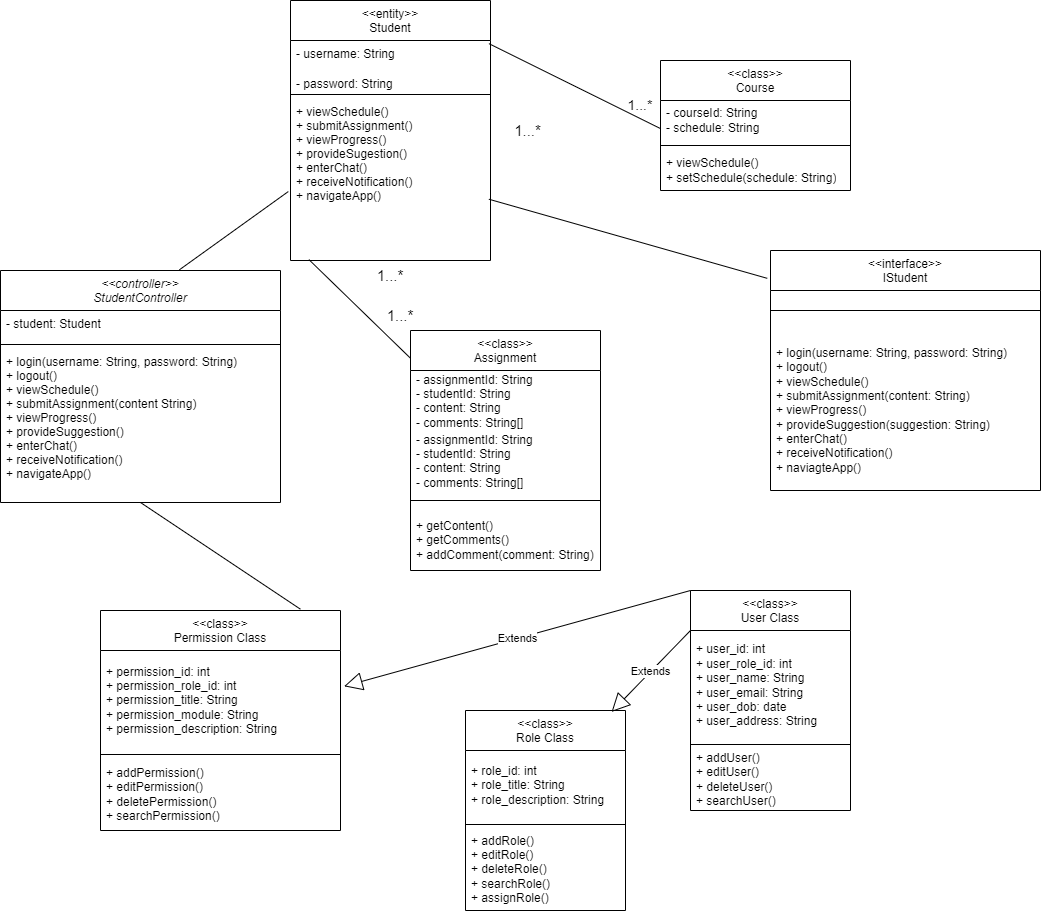

The diagram above was exported from draw.io. Its source (the exported page's mxGraphModel, read from the mxfile embedded in the PNG):
<mxGraphModel dx="1940" dy="616" grid="1" gridSize="10" guides="1" tooltips="1" connect="1" arrows="1" fold="1" page="1" pageScale="1" pageWidth="827" pageHeight="1169" math="0" shadow="0">
  <root>
    <mxCell id="WIyWlLk6GJQsqaUBKTNV-0" />
    <mxCell id="WIyWlLk6GJQsqaUBKTNV-1" parent="WIyWlLk6GJQsqaUBKTNV-0" />
    <mxCell id="zkfFHV4jXpPFQw0GAbJ--0" value="&lt;&lt;controller&gt;&gt;&#10;StudentController" style="swimlane;fontStyle=2;align=center;verticalAlign=top;childLayout=stackLayout;horizontal=1;startSize=40;horizontalStack=0;resizeParent=1;resizeLast=0;collapsible=1;marginBottom=0;rounded=0;shadow=0;strokeWidth=1;" parent="WIyWlLk6GJQsqaUBKTNV-1" vertex="1">
      <mxGeometry x="-280" y="370" width="280" height="232" as="geometry">
        <mxRectangle x="230" y="140" width="160" height="26" as="alternateBounds" />
      </mxGeometry>
    </mxCell>
    <mxCell id="zkfFHV4jXpPFQw0GAbJ--1" value="- student: Student" style="text;align=left;verticalAlign=top;spacingLeft=4;spacingRight=4;overflow=hidden;rotatable=0;points=[[0,0.5],[1,0.5]];portConstraint=eastwest;" parent="zkfFHV4jXpPFQw0GAbJ--0" vertex="1">
      <mxGeometry y="40" width="280" height="30" as="geometry" />
    </mxCell>
    <mxCell id="zkfFHV4jXpPFQw0GAbJ--4" value="" style="line;html=1;strokeWidth=1;align=left;verticalAlign=middle;spacingTop=-1;spacingLeft=3;spacingRight=3;rotatable=0;labelPosition=right;points=[];portConstraint=eastwest;" parent="zkfFHV4jXpPFQw0GAbJ--0" vertex="1">
      <mxGeometry y="70" width="280" height="8" as="geometry" />
    </mxCell>
    <mxCell id="zkfFHV4jXpPFQw0GAbJ--5" value="+ login(username: String, password: String)&#10;+ logout()&#10;+ viewSchedule()&#10;+ submitAssignment(content String)&#10;+ viewProgress()&#10;+ provideSuggestion()&#10;+ enterChat()&#10;+ receiveNotification()&#10;+ navigateApp()&#10;&#10;&#10;&#10;" style="text;align=left;verticalAlign=top;spacingLeft=4;spacingRight=4;overflow=hidden;rotatable=0;points=[[0,0.5],[1,0.5]];portConstraint=eastwest;" parent="zkfFHV4jXpPFQw0GAbJ--0" vertex="1">
      <mxGeometry y="78" width="280" height="140" as="geometry" />
    </mxCell>
    <mxCell id="zkfFHV4jXpPFQw0GAbJ--6" value="&lt;&lt;entity&gt;&gt; &#10;Student" style="swimlane;fontStyle=0;align=center;verticalAlign=top;childLayout=stackLayout;horizontal=1;startSize=40;horizontalStack=0;resizeParent=1;resizeLast=0;collapsible=1;marginBottom=0;rounded=0;shadow=0;strokeWidth=1;" parent="WIyWlLk6GJQsqaUBKTNV-1" vertex="1">
      <mxGeometry x="10" y="100" width="200" height="260" as="geometry">
        <mxRectangle x="130" y="380" width="160" height="26" as="alternateBounds" />
      </mxGeometry>
    </mxCell>
    <mxCell id="zkfFHV4jXpPFQw0GAbJ--7" value="- username: String" style="text;align=left;verticalAlign=top;spacingLeft=4;spacingRight=4;overflow=hidden;rotatable=0;points=[[0,0.5],[1,0.5]];portConstraint=eastwest;" parent="zkfFHV4jXpPFQw0GAbJ--6" vertex="1">
      <mxGeometry y="40" width="200" height="30" as="geometry" />
    </mxCell>
    <mxCell id="zkfFHV4jXpPFQw0GAbJ--8" value="- password: String" style="text;align=left;verticalAlign=top;spacingLeft=4;spacingRight=4;overflow=hidden;rotatable=0;points=[[0,0.5],[1,0.5]];portConstraint=eastwest;rounded=0;shadow=0;html=0;" parent="zkfFHV4jXpPFQw0GAbJ--6" vertex="1">
      <mxGeometry y="70" width="200" height="20" as="geometry" />
    </mxCell>
    <mxCell id="zkfFHV4jXpPFQw0GAbJ--9" value="" style="line;html=1;strokeWidth=1;align=left;verticalAlign=middle;spacingTop=-1;spacingLeft=3;spacingRight=3;rotatable=0;labelPosition=right;points=[];portConstraint=eastwest;" parent="zkfFHV4jXpPFQw0GAbJ--6" vertex="1">
      <mxGeometry y="90" width="200" height="8" as="geometry" />
    </mxCell>
    <mxCell id="zkfFHV4jXpPFQw0GAbJ--11" value="+ viewSchedule()&#10;+ submitAssignment()&#10;+ viewProgress()&#10;+ provideSugestion()&#10;+ enterChat()&#10;+ receiveNotification()&#10;+ navigateApp()&#10;" style="text;align=left;verticalAlign=top;spacingLeft=4;spacingRight=4;overflow=hidden;rotatable=0;points=[[0,0.5],[1,0.5]];portConstraint=eastwest;" parent="zkfFHV4jXpPFQw0GAbJ--6" vertex="1">
      <mxGeometry y="98" width="200" height="132" as="geometry" />
    </mxCell>
    <mxCell id="0hPtOWVntHY4Q5FUny7X-3" value="&amp;lt;&amp;lt;class&amp;gt;&amp;gt;&lt;br&gt;Course" style="swimlane;fontStyle=0;align=center;verticalAlign=top;childLayout=stackLayout;horizontal=1;startSize=40;horizontalStack=0;resizeParent=1;resizeParentMax=0;resizeLast=0;collapsible=0;marginBottom=0;html=1;whiteSpace=wrap;" parent="WIyWlLk6GJQsqaUBKTNV-1" vertex="1">
      <mxGeometry x="380" y="160" width="190" height="130" as="geometry" />
    </mxCell>
    <mxCell id="0hPtOWVntHY4Q5FUny7X-5" value="- courseId: String&lt;br&gt;- schedule: String" style="text;html=1;strokeColor=none;fillColor=none;align=left;verticalAlign=middle;spacingLeft=4;spacingRight=4;overflow=hidden;rotatable=0;points=[[0,0.5],[1,0.5]];portConstraint=eastwest;whiteSpace=wrap;" parent="0hPtOWVntHY4Q5FUny7X-3" vertex="1">
      <mxGeometry y="40" width="190" height="40" as="geometry" />
    </mxCell>
    <mxCell id="0hPtOWVntHY4Q5FUny7X-8" value="" style="line;strokeWidth=1;fillColor=none;align=left;verticalAlign=middle;spacingTop=-1;spacingLeft=3;spacingRight=3;rotatable=0;labelPosition=right;points=[];portConstraint=eastwest;" parent="0hPtOWVntHY4Q5FUny7X-3" vertex="1">
      <mxGeometry y="80" width="190" height="10" as="geometry" />
    </mxCell>
    <mxCell id="0hPtOWVntHY4Q5FUny7X-10" value="+ viewSchedule()&lt;br&gt;+ setSchedule(schedule: String)" style="text;html=1;strokeColor=none;fillColor=none;align=left;verticalAlign=middle;spacingLeft=4;spacingRight=4;overflow=hidden;rotatable=0;points=[[0,0.5],[1,0.5]];portConstraint=eastwest;whiteSpace=wrap;" parent="0hPtOWVntHY4Q5FUny7X-3" vertex="1">
      <mxGeometry y="90" width="190" height="40" as="geometry" />
    </mxCell>
    <mxCell id="0hPtOWVntHY4Q5FUny7X-11" value="&amp;lt;&amp;lt;interface&amp;gt;&amp;gt;&lt;br&gt;IStudent" style="swimlane;fontStyle=0;align=center;verticalAlign=top;childLayout=stackLayout;horizontal=1;startSize=40;horizontalStack=0;resizeParent=1;resizeParentMax=0;resizeLast=0;collapsible=0;marginBottom=0;html=1;whiteSpace=wrap;" parent="WIyWlLk6GJQsqaUBKTNV-1" vertex="1">
      <mxGeometry x="490" y="350" width="270" height="240" as="geometry" />
    </mxCell>
    <mxCell id="0hPtOWVntHY4Q5FUny7X-16" value="" style="line;strokeWidth=1;fillColor=none;align=left;verticalAlign=middle;spacingTop=-1;spacingLeft=3;spacingRight=3;rotatable=0;labelPosition=right;points=[];portConstraint=eastwest;" parent="0hPtOWVntHY4Q5FUny7X-11" vertex="1">
      <mxGeometry y="40" width="270" height="40" as="geometry" />
    </mxCell>
    <mxCell id="0hPtOWVntHY4Q5FUny7X-18" value="+ login(username: String, password: String)&lt;br&gt;+ logout()&lt;br&gt;+ viewSchedule()&lt;br&gt;+ submitAssignment(content: String)&lt;br&gt;+ viewProgress()&lt;br&gt;+ provideSuggestion(suggestion: String)&lt;br&gt;+ enterChat()&lt;br&gt;+ receiveNotification()&lt;br&gt;+ naviagteApp()&lt;br&gt;" style="text;html=1;strokeColor=none;fillColor=none;align=left;verticalAlign=middle;spacingLeft=4;spacingRight=4;overflow=hidden;rotatable=0;points=[[0,0.5],[1,0.5]];portConstraint=eastwest;whiteSpace=wrap;" parent="0hPtOWVntHY4Q5FUny7X-11" vertex="1">
      <mxGeometry y="80" width="270" height="160" as="geometry" />
    </mxCell>
    <mxCell id="0hPtOWVntHY4Q5FUny7X-19" value="&amp;lt;&amp;lt;class&amp;gt;&amp;gt;&lt;br&gt;Permission Class" style="swimlane;fontStyle=0;align=center;verticalAlign=top;childLayout=stackLayout;horizontal=1;startSize=40;horizontalStack=0;resizeParent=1;resizeParentMax=0;resizeLast=0;collapsible=0;marginBottom=0;html=1;whiteSpace=wrap;" parent="WIyWlLk6GJQsqaUBKTNV-1" vertex="1">
      <mxGeometry x="-180" y="710" width="240" height="220" as="geometry" />
    </mxCell>
    <mxCell id="0hPtOWVntHY4Q5FUny7X-21" value="+ permission_id: int&lt;br&gt;+ permission_role_id: int&lt;br&gt;+ permission_title: String&lt;br&gt;+ permission_module: String&lt;br&gt;+ permission_description: String" style="text;html=1;strokeColor=none;fillColor=none;align=left;verticalAlign=middle;spacingLeft=4;spacingRight=4;overflow=hidden;rotatable=0;points=[[0,0.5],[1,0.5]];portConstraint=eastwest;whiteSpace=wrap;" parent="0hPtOWVntHY4Q5FUny7X-19" vertex="1">
      <mxGeometry y="40" width="240" height="100" as="geometry" />
    </mxCell>
    <mxCell id="0hPtOWVntHY4Q5FUny7X-24" value="" style="line;strokeWidth=1;fillColor=none;align=left;verticalAlign=middle;spacingTop=-1;spacingLeft=3;spacingRight=3;rotatable=0;labelPosition=right;points=[];portConstraint=eastwest;" parent="0hPtOWVntHY4Q5FUny7X-19" vertex="1">
      <mxGeometry y="140" width="240" height="8" as="geometry" />
    </mxCell>
    <mxCell id="0hPtOWVntHY4Q5FUny7X-26" value="+ addPermission()&lt;br&gt;+ editPermission()&lt;br&gt;+ deletePermission()&lt;br&gt;+ searchPermission()" style="text;html=1;strokeColor=none;fillColor=none;align=left;verticalAlign=middle;spacingLeft=4;spacingRight=4;overflow=hidden;rotatable=0;points=[[0,0.5],[1,0.5]];portConstraint=eastwest;whiteSpace=wrap;" parent="0hPtOWVntHY4Q5FUny7X-19" vertex="1">
      <mxGeometry y="148" width="240" height="72" as="geometry" />
    </mxCell>
    <mxCell id="0hPtOWVntHY4Q5FUny7X-27" value="&amp;lt;&amp;lt;class&amp;gt;&amp;gt;&lt;br&gt;Role Class" style="swimlane;fontStyle=0;align=center;verticalAlign=top;childLayout=stackLayout;horizontal=1;startSize=40;horizontalStack=0;resizeParent=1;resizeParentMax=0;resizeLast=0;collapsible=0;marginBottom=0;html=1;whiteSpace=wrap;" parent="WIyWlLk6GJQsqaUBKTNV-1" vertex="1">
      <mxGeometry x="185" y="810" width="160" height="200" as="geometry" />
    </mxCell>
    <mxCell id="0hPtOWVntHY4Q5FUny7X-31" value="+ role_id: int&lt;br&gt;+ role_title: String&lt;br&gt;+ role_description: String" style="text;html=1;strokeColor=none;fillColor=none;align=left;verticalAlign=middle;spacingLeft=4;spacingRight=4;overflow=hidden;rotatable=0;points=[[0,0.5],[1,0.5]];portConstraint=eastwest;whiteSpace=wrap;" parent="0hPtOWVntHY4Q5FUny7X-27" vertex="1">
      <mxGeometry y="40" width="160" height="70" as="geometry" />
    </mxCell>
    <mxCell id="0hPtOWVntHY4Q5FUny7X-32" value="" style="line;strokeWidth=1;fillColor=none;align=left;verticalAlign=middle;spacingTop=-1;spacingLeft=3;spacingRight=3;rotatable=0;labelPosition=right;points=[];portConstraint=eastwest;" parent="0hPtOWVntHY4Q5FUny7X-27" vertex="1">
      <mxGeometry y="110" width="160" height="8" as="geometry" />
    </mxCell>
    <mxCell id="0hPtOWVntHY4Q5FUny7X-34" value="+ addRole()&lt;br&gt;+ editRole()&lt;br&gt;+ deleteRole()&lt;br&gt;+ searchRole()&lt;br&gt;+ assignRole()" style="text;html=1;strokeColor=none;fillColor=none;align=left;verticalAlign=middle;spacingLeft=4;spacingRight=4;overflow=hidden;rotatable=0;points=[[0,0.5],[1,0.5]];portConstraint=eastwest;whiteSpace=wrap;" parent="0hPtOWVntHY4Q5FUny7X-27" vertex="1">
      <mxGeometry y="118" width="160" height="82" as="geometry" />
    </mxCell>
    <mxCell id="0hPtOWVntHY4Q5FUny7X-35" value="&amp;lt;&amp;lt;class&amp;gt;&amp;gt;&lt;br&gt;User Class" style="swimlane;fontStyle=0;align=center;verticalAlign=top;childLayout=stackLayout;horizontal=1;startSize=40;horizontalStack=0;resizeParent=1;resizeParentMax=0;resizeLast=0;collapsible=0;marginBottom=0;html=1;whiteSpace=wrap;" parent="WIyWlLk6GJQsqaUBKTNV-1" vertex="1">
      <mxGeometry x="410" y="690" width="160" height="220" as="geometry" />
    </mxCell>
    <mxCell id="0hPtOWVntHY4Q5FUny7X-39" value="+ user_id: int&lt;br&gt;+ user_role_id: int&lt;br&gt;+ user_name: String&lt;br&gt;+ user_email: String&lt;br&gt;+ user_dob: date&lt;br&gt;+ user_address: String" style="text;html=1;strokeColor=none;fillColor=none;align=left;verticalAlign=middle;spacingLeft=4;spacingRight=4;overflow=hidden;rotatable=0;points=[[0,0.5],[1,0.5]];portConstraint=eastwest;whiteSpace=wrap;" parent="0hPtOWVntHY4Q5FUny7X-35" vertex="1">
      <mxGeometry y="40" width="160" height="110" as="geometry" />
    </mxCell>
    <mxCell id="0hPtOWVntHY4Q5FUny7X-40" value="" style="line;strokeWidth=1;fillColor=none;align=left;verticalAlign=middle;spacingTop=-1;spacingLeft=3;spacingRight=3;rotatable=0;labelPosition=right;points=[];portConstraint=eastwest;" parent="0hPtOWVntHY4Q5FUny7X-35" vertex="1">
      <mxGeometry y="150" width="160" height="8" as="geometry" />
    </mxCell>
    <mxCell id="0hPtOWVntHY4Q5FUny7X-42" value="+ addUser()&lt;br&gt;+ editUser()&lt;br&gt;+ deleteUser()&lt;br&gt;+ searchUser()" style="text;html=1;strokeColor=none;fillColor=none;align=left;verticalAlign=middle;spacingLeft=4;spacingRight=4;overflow=hidden;rotatable=0;points=[[0,0.5],[1,0.5]];portConstraint=eastwest;whiteSpace=wrap;" parent="0hPtOWVntHY4Q5FUny7X-35" vertex="1">
      <mxGeometry y="158" width="160" height="62" as="geometry" />
    </mxCell>
    <mxCell id="0hPtOWVntHY4Q5FUny7X-45" value="" style="endArrow=none;html=1;rounded=0;exitX=0.833;exitY=-0.006;exitDx=0;exitDy=0;exitPerimeter=0;entryX=0.5;entryY=1;entryDx=0;entryDy=0;" parent="WIyWlLk6GJQsqaUBKTNV-1" source="0hPtOWVntHY4Q5FUny7X-19" target="zkfFHV4jXpPFQw0GAbJ--0" edge="1">
      <mxGeometry width="50" height="50" relative="1" as="geometry">
        <mxPoint x="430" y="610" as="sourcePoint" />
        <mxPoint x="480" y="560" as="targetPoint" />
      </mxGeometry>
    </mxCell>
    <mxCell id="0hPtOWVntHY4Q5FUny7X-46" value="" style="endArrow=none;html=1;rounded=0;exitX=0.639;exitY=-0.003;exitDx=0;exitDy=0;exitPerimeter=0;entryX=-0.011;entryY=0.705;entryDx=0;entryDy=0;entryPerimeter=0;" parent="WIyWlLk6GJQsqaUBKTNV-1" source="zkfFHV4jXpPFQw0GAbJ--0" target="zkfFHV4jXpPFQw0GAbJ--11" edge="1">
      <mxGeometry width="50" height="50" relative="1" as="geometry">
        <mxPoint x="430" y="340" as="sourcePoint" />
        <mxPoint x="-40" y="320" as="targetPoint" />
      </mxGeometry>
    </mxCell>
    <mxCell id="0hPtOWVntHY4Q5FUny7X-48" value="" style="endArrow=none;html=1;rounded=0;exitX=0.992;exitY=0.104;exitDx=0;exitDy=0;exitPerimeter=0;entryX=0;entryY=0.702;entryDx=0;entryDy=0;entryPerimeter=0;" parent="WIyWlLk6GJQsqaUBKTNV-1" source="zkfFHV4jXpPFQw0GAbJ--7" target="0hPtOWVntHY4Q5FUny7X-5" edge="1">
      <mxGeometry width="50" height="50" relative="1" as="geometry">
        <mxPoint x="430" y="340" as="sourcePoint" />
        <mxPoint x="480" y="290" as="targetPoint" />
      </mxGeometry>
    </mxCell>
    <mxCell id="bhCAM2-blveSkXjdbPo0-0" value="&amp;lt;&amp;lt;class&amp;gt;&amp;gt;&lt;br&gt;Assignment" style="swimlane;fontStyle=0;align=center;verticalAlign=top;childLayout=stackLayout;horizontal=1;startSize=40;horizontalStack=0;resizeParent=1;resizeParentMax=0;resizeLast=0;collapsible=0;marginBottom=0;html=1;whiteSpace=wrap;" vertex="1" parent="WIyWlLk6GJQsqaUBKTNV-1">
      <mxGeometry x="130" y="430" width="190" height="240" as="geometry" />
    </mxCell>
    <mxCell id="bhCAM2-blveSkXjdbPo0-15" value="- assignmentId: String&lt;br&gt;- studentId: String&lt;br&gt;- content: String&lt;br&gt;- comments: String[]" style="text;html=1;strokeColor=none;fillColor=none;align=left;verticalAlign=middle;spacingLeft=4;spacingRight=4;overflow=hidden;rotatable=0;points=[[0,0.5],[1,0.5]];portConstraint=eastwest;whiteSpace=wrap;" vertex="1" parent="bhCAM2-blveSkXjdbPo0-0">
      <mxGeometry y="40" width="190" height="60" as="geometry" />
    </mxCell>
    <mxCell id="bhCAM2-blveSkXjdbPo0-2" value="- assignmentId: String&lt;br&gt;- studentId: String&lt;br&gt;- content: String&lt;br&gt;- comments: String[]" style="text;html=1;strokeColor=none;fillColor=none;align=left;verticalAlign=middle;spacingLeft=4;spacingRight=4;overflow=hidden;rotatable=0;points=[[0,0.5],[1,0.5]];portConstraint=eastwest;whiteSpace=wrap;" vertex="1" parent="bhCAM2-blveSkXjdbPo0-0">
      <mxGeometry y="100" width="190" height="60" as="geometry" />
    </mxCell>
    <mxCell id="bhCAM2-blveSkXjdbPo0-5" value="" style="line;strokeWidth=1;fillColor=none;align=left;verticalAlign=middle;spacingTop=-1;spacingLeft=3;spacingRight=3;rotatable=0;labelPosition=right;points=[];portConstraint=eastwest;" vertex="1" parent="bhCAM2-blveSkXjdbPo0-0">
      <mxGeometry y="160" width="190" height="20" as="geometry" />
    </mxCell>
    <mxCell id="bhCAM2-blveSkXjdbPo0-7" value="+ getContent()&lt;br&gt;+ getComments()&lt;br&gt;+ addComment(comment: String)" style="text;html=1;strokeColor=none;fillColor=none;align=left;verticalAlign=middle;spacingLeft=4;spacingRight=4;overflow=hidden;rotatable=0;points=[[0,0.5],[1,0.5]];portConstraint=eastwest;whiteSpace=wrap;" vertex="1" parent="bhCAM2-blveSkXjdbPo0-0">
      <mxGeometry y="180" width="190" height="60" as="geometry" />
    </mxCell>
    <mxCell id="bhCAM2-blveSkXjdbPo0-8" value="" style="endArrow=none;html=1;rounded=0;exitX=0.092;exitY=-0.03;exitDx=0;exitDy=0;exitPerimeter=0;" edge="1" parent="WIyWlLk6GJQsqaUBKTNV-1" source="bhCAM2-blveSkXjdbPo0-14" target="bhCAM2-blveSkXjdbPo0-0">
      <mxGeometry width="50" height="50" relative="1" as="geometry">
        <mxPoint x="80" y="350" as="sourcePoint" />
        <mxPoint x="160" y="360" as="targetPoint" />
      </mxGeometry>
    </mxCell>
    <mxCell id="bhCAM2-blveSkXjdbPo0-9" value="" style="endArrow=none;html=1;rounded=0;entryX=-0.012;entryY=0.116;entryDx=0;entryDy=0;entryPerimeter=0;exitX=0.992;exitY=0.763;exitDx=0;exitDy=0;exitPerimeter=0;" edge="1" parent="WIyWlLk6GJQsqaUBKTNV-1" source="zkfFHV4jXpPFQw0GAbJ--11" target="0hPtOWVntHY4Q5FUny7X-11">
      <mxGeometry width="50" height="50" relative="1" as="geometry">
        <mxPoint x="200" y="370" as="sourcePoint" />
        <mxPoint x="250" y="320" as="targetPoint" />
      </mxGeometry>
    </mxCell>
    <mxCell id="bhCAM2-blveSkXjdbPo0-13" value="&lt;font style=&quot;font-size: 15px;&quot;&gt;1...*&lt;/font&gt;" style="text;html=1;strokeColor=none;fillColor=none;align=center;verticalAlign=middle;whiteSpace=wrap;rounded=0;" vertex="1" parent="WIyWlLk6GJQsqaUBKTNV-1">
      <mxGeometry x="90" y="400" width="60" height="30" as="geometry" />
    </mxCell>
    <mxCell id="bhCAM2-blveSkXjdbPo0-14" value="&lt;font style=&quot;font-size: 15px;&quot;&gt;1...*&lt;/font&gt;" style="text;html=1;strokeColor=none;fillColor=none;align=center;verticalAlign=middle;whiteSpace=wrap;rounded=0;" vertex="1" parent="WIyWlLk6GJQsqaUBKTNV-1">
      <mxGeometry x="10" y="360" width="200" height="30" as="geometry" />
    </mxCell>
    <mxCell id="bhCAM2-blveSkXjdbPo0-16" value="&lt;font style=&quot;font-size: 14px;&quot;&gt;1...*&lt;/font&gt;" style="text;html=1;strokeColor=none;fillColor=none;align=center;verticalAlign=middle;whiteSpace=wrap;rounded=0;" vertex="1" parent="WIyWlLk6GJQsqaUBKTNV-1">
      <mxGeometry x="330" y="190" width="60" height="30" as="geometry" />
    </mxCell>
    <mxCell id="bhCAM2-blveSkXjdbPo0-18" value="&lt;font style=&quot;font-size: 15px;&quot;&gt;1...*&lt;/font&gt;" style="text;html=1;strokeColor=none;fillColor=none;align=center;verticalAlign=middle;whiteSpace=wrap;rounded=0;" vertex="1" parent="WIyWlLk6GJQsqaUBKTNV-1">
      <mxGeometry x="150" y="215" width="195" height="30" as="geometry" />
    </mxCell>
    <mxCell id="bhCAM2-blveSkXjdbPo0-23" value="Extends" style="endArrow=block;endSize=16;endFill=0;html=1;rounded=0;entryX=0.913;entryY=0.007;entryDx=0;entryDy=0;entryPerimeter=0;" edge="1" parent="WIyWlLk6GJQsqaUBKTNV-1" target="0hPtOWVntHY4Q5FUny7X-27">
      <mxGeometry width="160" relative="1" as="geometry">
        <mxPoint x="410" y="730" as="sourcePoint" />
        <mxPoint x="330" y="670" as="targetPoint" />
      </mxGeometry>
    </mxCell>
    <mxCell id="bhCAM2-blveSkXjdbPo0-24" value="Extends" style="endArrow=block;endSize=16;endFill=0;html=1;rounded=0;entryX=1.015;entryY=0.358;entryDx=0;entryDy=0;entryPerimeter=0;exitX=0;exitY=0;exitDx=0;exitDy=0;" edge="1" parent="WIyWlLk6GJQsqaUBKTNV-1" source="0hPtOWVntHY4Q5FUny7X-35" target="0hPtOWVntHY4Q5FUny7X-21">
      <mxGeometry width="160" relative="1" as="geometry">
        <mxPoint x="170" y="670" as="sourcePoint" />
        <mxPoint x="330" y="670" as="targetPoint" />
      </mxGeometry>
    </mxCell>
  </root>
</mxGraphModel>